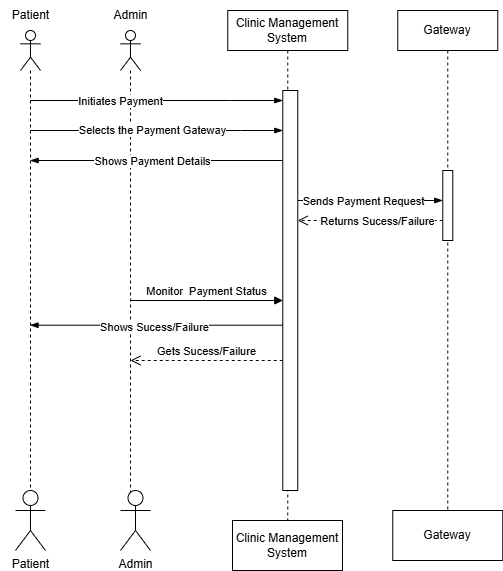

The diagram above was exported from draw.io. Its source (the exported page's mxGraphModel, read from the mxfile embedded in the PNG):
<mxGraphModel dx="2049" dy="1111" grid="1" gridSize="10" guides="1" tooltips="1" connect="1" arrows="1" fold="1" page="1" pageScale="1" pageWidth="850" pageHeight="1100" math="0" shadow="0">
  <root>
    <mxCell id="0" />
    <mxCell id="1" parent="0" />
    <mxCell id="W8BgET1rvYxHFbgUwmqP-1" value="Clinic Management System" style="shape=umlLifeline;perimeter=lifelinePerimeter;whiteSpace=wrap;html=1;container=1;dropTarget=0;collapsible=0;recursiveResize=0;outlineConnect=0;portConstraint=eastwest;newEdgeStyle={&quot;edgeStyle&quot;:&quot;elbowEdgeStyle&quot;,&quot;elbow&quot;:&quot;vertical&quot;,&quot;curved&quot;:0,&quot;rounded&quot;:0};" vertex="1" parent="1">
      <mxGeometry x="647.27" y="630" width="120" height="510" as="geometry" />
    </mxCell>
    <mxCell id="W8BgET1rvYxHFbgUwmqP-2" value="" style="html=1;points=[[0,0,0,0,5],[0,1,0,0,-5],[1,0,0,0,5],[1,1,0,0,-5]];perimeter=orthogonalPerimeter;outlineConnect=0;targetShapes=umlLifeline;portConstraint=eastwest;newEdgeStyle={&quot;curved&quot;:0,&quot;rounded&quot;:0};" vertex="1" parent="W8BgET1rvYxHFbgUwmqP-1">
      <mxGeometry x="55" y="80" width="15" height="400" as="geometry" />
    </mxCell>
    <mxCell id="W8BgET1rvYxHFbgUwmqP-3" value="Gateway" style="shape=umlLifeline;perimeter=lifelinePerimeter;whiteSpace=wrap;html=1;container=1;dropTarget=0;collapsible=0;recursiveResize=0;outlineConnect=0;portConstraint=eastwest;newEdgeStyle={&quot;edgeStyle&quot;:&quot;elbowEdgeStyle&quot;,&quot;elbow&quot;:&quot;vertical&quot;,&quot;curved&quot;:0,&quot;rounded&quot;:0};" vertex="1" parent="1">
      <mxGeometry x="817.27" y="630" width="100" height="500" as="geometry" />
    </mxCell>
    <mxCell id="W8BgET1rvYxHFbgUwmqP-5" value="" style="html=1;points=[[0,0,0,0,5],[0,1,0,0,-5],[1,0,0,0,5],[1,1,0,0,-5]];perimeter=orthogonalPerimeter;outlineConnect=0;targetShapes=umlLifeline;portConstraint=eastwest;newEdgeStyle={&quot;curved&quot;:0,&quot;rounded&quot;:0};" vertex="1" parent="W8BgET1rvYxHFbgUwmqP-3">
      <mxGeometry x="45" y="160" width="10" height="70" as="geometry" />
    </mxCell>
    <mxCell id="W8BgET1rvYxHFbgUwmqP-9" value="" style="shape=umlLifeline;perimeter=lifelinePerimeter;whiteSpace=wrap;html=1;container=1;dropTarget=0;collapsible=0;recursiveResize=0;outlineConnect=0;portConstraint=eastwest;newEdgeStyle={&quot;curved&quot;:0,&quot;rounded&quot;:0};participant=umlActor;" vertex="1" parent="1">
      <mxGeometry x="440" y="650" width="20" height="470" as="geometry" />
    </mxCell>
    <mxCell id="W8BgET1rvYxHFbgUwmqP-11" value="" style="shape=umlLifeline;perimeter=lifelinePerimeter;whiteSpace=wrap;html=1;container=1;dropTarget=0;collapsible=0;recursiveResize=0;outlineConnect=0;portConstraint=eastwest;newEdgeStyle={&quot;curved&quot;:0,&quot;rounded&quot;:0};participant=umlActor;" vertex="1" parent="1">
      <mxGeometry x="540" y="650" width="20" height="470" as="geometry" />
    </mxCell>
    <mxCell id="W8BgET1rvYxHFbgUwmqP-12" value="Patient" style="text;html=1;align=center;verticalAlign=middle;resizable=0;points=[];autosize=1;strokeColor=none;fillColor=none;" vertex="1" parent="1">
      <mxGeometry x="420" y="620" width="60" height="30" as="geometry" />
    </mxCell>
    <mxCell id="W8BgET1rvYxHFbgUwmqP-14" value="Admin" style="text;html=1;align=center;verticalAlign=middle;resizable=0;points=[];autosize=1;strokeColor=none;fillColor=none;" vertex="1" parent="1">
      <mxGeometry x="520" y="620" width="60" height="30" as="geometry" />
    </mxCell>
    <mxCell id="W8BgET1rvYxHFbgUwmqP-16" value="" style="edgeStyle=elbowEdgeStyle;fontSize=12;html=1;endArrow=blockThin;endFill=1;rounded=0;" edge="1" parent="1" target="W8BgET1rvYxHFbgUwmqP-2">
      <mxGeometry width="160" relative="1" as="geometry">
        <mxPoint x="450" y="720" as="sourcePoint" />
        <mxPoint x="650" y="720" as="targetPoint" />
        <Array as="points">
          <mxPoint x="650" y="720" />
        </Array>
      </mxGeometry>
    </mxCell>
    <mxCell id="W8BgET1rvYxHFbgUwmqP-17" value="Initiates Payment" style="edgeLabel;html=1;align=center;verticalAlign=middle;resizable=0;points=[];" vertex="1" connectable="0" parent="W8BgET1rvYxHFbgUwmqP-16">
      <mxGeometry x="-0.2934" relative="1" as="geometry">
        <mxPoint as="offset" />
      </mxGeometry>
    </mxCell>
    <mxCell id="W8BgET1rvYxHFbgUwmqP-20" value="" style="edgeStyle=elbowEdgeStyle;fontSize=12;html=1;endArrow=blockThin;endFill=1;rounded=0;" edge="1" parent="1">
      <mxGeometry width="160" relative="1" as="geometry">
        <mxPoint x="702.27" y="780" as="sourcePoint" />
        <mxPoint x="449.66666666666674" y="780" as="targetPoint" />
        <Array as="points">
          <mxPoint x="530" y="780" />
        </Array>
      </mxGeometry>
    </mxCell>
    <mxCell id="W8BgET1rvYxHFbgUwmqP-21" value="Shows Payment Details" style="edgeLabel;html=1;align=center;verticalAlign=middle;resizable=0;points=[];" vertex="1" connectable="0" parent="W8BgET1rvYxHFbgUwmqP-20">
      <mxGeometry x="0.5287" y="-3" relative="1" as="geometry">
        <mxPoint x="62" y="3" as="offset" />
      </mxGeometry>
    </mxCell>
    <mxCell id="W8BgET1rvYxHFbgUwmqP-22" value="" style="edgeStyle=elbowEdgeStyle;fontSize=12;html=1;endArrow=blockThin;endFill=1;rounded=0;" edge="1" parent="1">
      <mxGeometry width="160" relative="1" as="geometry">
        <mxPoint x="449.92857142857144" y="750" as="sourcePoint" />
        <mxPoint x="702.27" y="750" as="targetPoint" />
        <Array as="points">
          <mxPoint x="660" y="750" />
        </Array>
      </mxGeometry>
    </mxCell>
    <mxCell id="W8BgET1rvYxHFbgUwmqP-23" value="Selects the Payment Gateway" style="edgeLabel;html=1;align=center;verticalAlign=middle;resizable=0;points=[];" vertex="1" connectable="0" parent="W8BgET1rvYxHFbgUwmqP-22">
      <mxGeometry x="-0.0359" y="1" relative="1" as="geometry">
        <mxPoint as="offset" />
      </mxGeometry>
    </mxCell>
    <mxCell id="W8BgET1rvYxHFbgUwmqP-28" value="" style="edgeStyle=elbowEdgeStyle;fontSize=12;html=1;endArrow=blockThin;endFill=1;rounded=0;" edge="1" parent="1">
      <mxGeometry width="160" relative="1" as="geometry">
        <mxPoint x="717.27" y="820" as="sourcePoint" />
        <mxPoint x="862.27" y="820" as="targetPoint" />
        <Array as="points">
          <mxPoint x="857.27" y="820" />
        </Array>
      </mxGeometry>
    </mxCell>
    <mxCell id="W8BgET1rvYxHFbgUwmqP-29" value="Sends Payment Request" style="edgeLabel;html=1;align=center;verticalAlign=middle;resizable=0;points=[];" vertex="1" connectable="0" parent="W8BgET1rvYxHFbgUwmqP-28">
      <mxGeometry x="0.3222" relative="1" as="geometry">
        <mxPoint x="-31" as="offset" />
      </mxGeometry>
    </mxCell>
    <mxCell id="W8BgET1rvYxHFbgUwmqP-30" value="Returns Sucess/Failure" style="html=1;verticalAlign=bottom;endArrow=open;dashed=1;endSize=8;curved=0;rounded=0;" edge="1" parent="1">
      <mxGeometry x="-0.1034" y="10" relative="1" as="geometry">
        <mxPoint x="862.27" y="840" as="sourcePoint" />
        <mxPoint x="717.27" y="840" as="targetPoint" />
        <Array as="points">
          <mxPoint x="772.27" y="840" />
        </Array>
        <mxPoint as="offset" />
      </mxGeometry>
    </mxCell>
    <mxCell id="W8BgET1rvYxHFbgUwmqP-41" value="" style="edgeStyle=elbowEdgeStyle;fontSize=12;html=1;endArrow=blockThin;endFill=1;rounded=0;" edge="1" parent="1" target="W8BgET1rvYxHFbgUwmqP-9">
      <mxGeometry width="160" relative="1" as="geometry">
        <mxPoint x="702.27" y="944.71" as="sourcePoint" />
        <mxPoint x="549.9285714285713" y="944.71" as="targetPoint" />
        <Array as="points">
          <mxPoint x="610" y="944.71" />
        </Array>
      </mxGeometry>
    </mxCell>
    <mxCell id="W8BgET1rvYxHFbgUwmqP-42" value="Shows Sucess/Failure" style="edgeLabel;html=1;align=center;verticalAlign=middle;resizable=0;points=[];" vertex="1" connectable="0" parent="W8BgET1rvYxHFbgUwmqP-41">
      <mxGeometry x="0.0224" y="2" relative="1" as="geometry">
        <mxPoint as="offset" />
      </mxGeometry>
    </mxCell>
    <mxCell id="W8BgET1rvYxHFbgUwmqP-44" value="Gets Sucess/Failure" style="html=1;verticalAlign=bottom;endArrow=open;dashed=1;endSize=8;curved=0;rounded=0;" edge="1" parent="1" source="W8BgET1rvYxHFbgUwmqP-2">
      <mxGeometry relative="1" as="geometry">
        <mxPoint x="700" y="980" as="sourcePoint" />
        <mxPoint x="550" y="980" as="targetPoint" />
      </mxGeometry>
    </mxCell>
    <mxCell id="W8BgET1rvYxHFbgUwmqP-45" value="Monitor&amp;nbsp; Payment Status" style="html=1;verticalAlign=bottom;endArrow=block;curved=0;rounded=0;" edge="1" parent="1" target="W8BgET1rvYxHFbgUwmqP-2">
      <mxGeometry width="80" relative="1" as="geometry">
        <mxPoint x="550" y="920" as="sourcePoint" />
        <mxPoint x="700" y="920" as="targetPoint" />
      </mxGeometry>
    </mxCell>
    <mxCell id="W8BgET1rvYxHFbgUwmqP-46" value="Patient" style="shape=umlActor;verticalLabelPosition=bottom;verticalAlign=top;html=1;" vertex="1" parent="1">
      <mxGeometry x="435" y="1110" width="30" height="60" as="geometry" />
    </mxCell>
    <mxCell id="W8BgET1rvYxHFbgUwmqP-48" value="Admin" style="shape=umlActor;verticalLabelPosition=bottom;verticalAlign=top;html=1;" vertex="1" parent="1">
      <mxGeometry x="540" y="1110" width="30" height="60" as="geometry" />
    </mxCell>
    <mxCell id="W8BgET1rvYxHFbgUwmqP-49" value="Clinic Management System" style="html=1;whiteSpace=wrap;" vertex="1" parent="1">
      <mxGeometry x="652" y="1140" width="110" height="50" as="geometry" />
    </mxCell>
    <mxCell id="W8BgET1rvYxHFbgUwmqP-50" value="Gateway" style="html=1;whiteSpace=wrap;" vertex="1" parent="1">
      <mxGeometry x="812.27" y="1130" width="110" height="50" as="geometry" />
    </mxCell>
  </root>
</mxGraphModel>